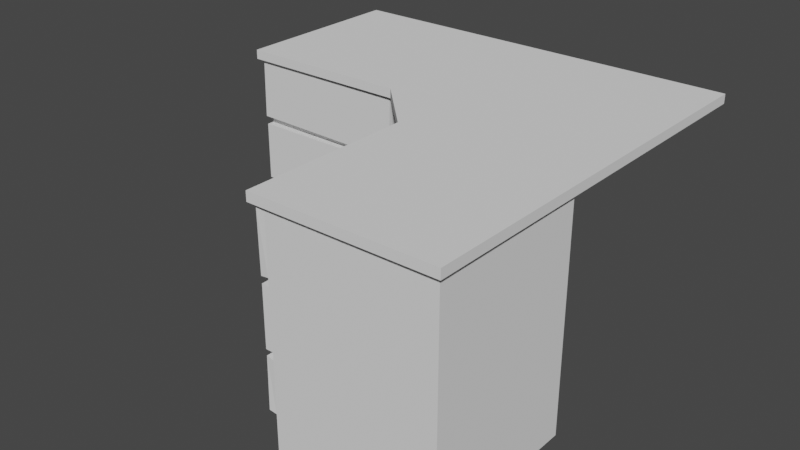 # Source: Cabinet5.blend  (saved by Blender 2.83.19; exported with 4.5.12 LTS)
import bpy
from mathutils import Matrix  # noqa: F401  (used for matrix-valued properties, if any)

bpy.ops.wm.read_factory_settings(use_empty=True)
scene = bpy.context.scene
scene.name = 'Scene'

# ---- collections
col_collection = bpy.data.collections.new('Collection'); scene.collection.children.link(col_collection)

# ---- world
world_world = bpy.data.worlds.new('World'); scene.world = world_world
world_world.use_nodes = True; world_world.node_tree.nodes.clear()
_N = world_world.node_tree.nodes; _L = world_world.node_tree.links
n0 = _N.new('ShaderNodeOutputWorld'); n0.name = 'World Output'; n0.location = (300, 300)
n1 = _N.new('ShaderNodeBackground'); n1.name = 'Background'; n1.location = (10, 300)
n1.inputs[0].default_value = (0.05088, 0.05088, 0.05088, 1.0)
_L.new(n1.outputs[0], n0.inputs[0])
n0.is_active_output = True
world_world.color = (0.05088, 0.05088, 0.05088)
world_world.use_sun_shadow = False
world_world.sun_shadow_jitter_overblur = 0.0

# ---- meshes
me_cube_001 = bpy.data.meshes.new('Cube.001')
me_cube_001.from_pydata([(-2.997, -0.7973, 2.203), (-2.997, -0.7973, 2.997), (-2.997, 1.397, 2.203), (-2.997, 1.397, 2.997), (-0.8027, -0.7973, 2.203), (-0.8027, -0.7973, 2.997), (-0.8027, 1.397, 2.203), (-0.8027, 1.397, 2.997), (-3.003, -0.9073, 2.219), (-2.991, -0.9073, 3.013), (-0.8086, -0.9073, 2.187), (-0.7971, -0.9073, 2.981), (-2.997, -0.7973, 2.103), (-2.997, 1.397, 2.103), (-0.8027, -0.7973, 2.103), (-0.8027, 1.397, 2.103), (-2.997, -0.7973, 1.303), (-2.997, 1.397, 1.303), (-0.8027, -0.7973, 1.303), (-0.8027, 1.397, 1.303), (-2.997, -0.7973, 1.203), (-2.997, 1.397, 1.203), (-0.8027, -0.7973, 1.203), (-0.8027, 1.397, 1.203), (-2.997, -0.7973, 0.5027), (-2.997, 1.397, 0.5027), (-0.8027, -0.7973, 0.5027), (-0.8027, 1.397, 0.5027), (-2.997, -0.7973, 0.4027), (-2.997, 1.397, 0.4027), (-0.8027, -0.7973, 0.4027), (-0.8027, 1.397, 0.4027), (-2.997, -0.7973, 0.002715), (-2.997, 1.397, 0.002715), (-0.8027, -0.7973, 0.002715), (-0.8027, 1.397, 0.002715), (-2.997, -0.8973, 2.103), (-0.8027, -0.8973, 2.103), (-2.997, -0.8973, 1.303), (-0.8027, -0.8973, 1.303), (-3.002, -0.8973, 1.187), (-0.8079, -0.8973, 1.219), (-2.992, -0.8973, 0.4869), (-0.7978, -0.8973, 0.5186), (-2.997, -0.7973, 3.037), (-2.997, 1.397, 3.037), (-0.8027, -0.7973, 3.037), (-0.8027, 1.397, 3.037), (0.2029, -1.803, 2.203), (0.2029, -1.803, 2.997), (2.397, -1.803, 2.203), (2.397, -1.803, 2.997), (0.2029, -3.997, 2.203), (0.2029, -3.997, 2.997), (2.397, -3.997, 2.203), (2.397, -3.997, 2.997), (0.09287, -1.797, 2.219), (0.09287, -1.809, 3.013), (0.09287, -3.992, 2.187), (0.09287, -4.003, 2.981), (0.2029, -1.803, 2.103), (2.397, -1.803, 2.103), (0.2029, -3.997, 2.103), (2.397, -3.997, 2.103), (0.2029, -1.803, 1.303), (2.397, -1.803, 1.303), (0.2029, -3.997, 1.303), (2.397, -3.997, 1.303), (0.2029, -1.803, 1.203), (2.397, -1.803, 1.203), (0.2029, -3.997, 1.203), (2.397, -3.997, 1.203), (0.2029, -1.803, 0.5027), (2.397, -1.803, 0.5027), (0.2029, -3.997, 0.5027), (2.397, -3.997, 0.5027), (0.2029, -1.803, 0.4027), (2.397, -1.803, 0.4027), (0.2029, -3.997, 0.4027), (2.397, -3.997, 0.4027), (0.2029, -1.803, 0.002715), (2.397, -1.803, 0.002715), (0.2029, -3.997, 0.002715), (2.397, -3.997, 0.002715), (0.1029, -1.803, 2.103), (0.1029, -3.997, 2.103), (0.1029, -1.803, 1.303), (0.1029, -3.997, 1.303), (0.1029, -1.798, 1.187), (0.1029, -3.992, 1.219), (0.1029, -1.808, 0.4869), (0.1029, -4.002, 0.5186), (0.2029, -1.803, 3.037), (2.397, -1.803, 3.037), (0.2029, -3.997, 3.037), (2.397, -3.997, 3.037), (-3.063, -0.9625, 3.037), (-3.063, -0.9625, 3.162), (-3.063, 1.462, 3.037), (-0.7375, -0.9625, 3.037), (-0.7375, -0.9625, 3.162), (-0.7375, 1.462, 3.037), (-0.7375, 1.462, 3.162), (-3.063, 1.462, 3.162), (0.03333, -1.743, 3.037), (0.03333, -1.743, 3.162), (2.458, -1.743, 3.037), (0.03333, -4.068, 3.037), (0.03333, -4.068, 3.162), (2.458, -4.068, 3.162), (2.458, -1.743, 3.162), (2.458, -4.068, 3.037), (2.458, 1.462, 3.037), (2.458, 1.462, 3.162)], [], [(0, 1, 3, 2), (2, 3, 7, 6), (4, 5, 11, 10), (7, 3, 45, 47), (10, 11, 9, 8), (1, 0, 8, 9), (0, 4, 10, 8), (5, 1, 9, 11), (12, 13, 17, 16), (4, 0, 12, 14), (2, 6, 15, 13), (0, 2, 13, 12), (18, 16, 20, 22), (16, 18, 39, 38), (13, 15, 19, 17), (17, 19, 23, 21), (16, 17, 21, 20), (26, 24, 28, 30), (20, 21, 25, 24), (20, 24, 42, 40), (21, 23, 27, 25), (29, 31, 35, 33), (25, 27, 31, 29), (24, 25, 29, 28), (33, 35, 34, 32), (28, 29, 33, 32), (30, 28, 32, 34), (37, 36, 38, 39), (14, 12, 36, 37), (18, 14, 37, 39), (12, 16, 38, 36), (41, 40, 42, 43), (24, 26, 43, 42), (22, 20, 40, 41), (26, 22, 41, 43), (47, 45, 44, 46), (3, 1, 44, 45), (1, 5, 46, 44), (46, 5, 7, 47), (6, 7, 5, 4), (22, 26, 27, 23), (35, 31, 30, 34), (30, 31, 27, 26), (18, 19, 15, 14), (22, 23, 19, 18), (4, 14, 15, 6), (48, 49, 51, 50), (50, 51, 55, 54), (52, 53, 59, 58), (55, 51, 93, 95), (58, 59, 57, 56), (49, 48, 56, 57), (48, 52, 58, 56), (53, 49, 57, 59), (60, 61, 65, 64), (52, 48, 60, 62), (50, 54, 63, 61), (48, 50, 61, 60), (66, 64, 68, 70), (64, 66, 87, 86), (61, 63, 67, 65), (65, 67, 71, 69), (64, 65, 69, 68), (74, 72, 76, 78), (68, 69, 73, 72), (68, 72, 90, 88), (69, 71, 75, 73), (77, 79, 83, 81), (73, 75, 79, 77), (72, 73, 77, 76), (81, 83, 82, 80), (76, 77, 81, 80), (78, 76, 80, 82), (85, 84, 86, 87), (62, 60, 84, 85), (66, 62, 85, 87), (60, 64, 86, 84), (89, 88, 90, 91), (72, 74, 91, 90), (70, 68, 88, 89), (74, 70, 89, 91), (95, 93, 92, 94), (51, 49, 92, 93), (49, 53, 94, 92), (94, 53, 55, 95), (54, 55, 53, 52), (70, 74, 75, 71), (83, 79, 78, 82), (78, 79, 75, 74), (66, 67, 63, 62), (70, 71, 67, 66), (52, 62, 63, 54), (96, 97, 103, 98), (98, 103, 102, 101), (101, 102, 100, 99), (99, 100, 97, 96), (98, 101, 99, 96), (102, 103, 97, 100), (99, 104, 106, 112, 101), (104, 105, 110, 106), (106, 110, 109, 111), (111, 109, 108, 107), (107, 108, 105, 104), (106, 111, 107, 104), (109, 110, 105, 108), (113, 102, 100, 105, 110), (106, 110, 113, 112), (102, 101, 112, 113), (105, 100, 99, 104)])
_uv = me_cube_001.uv_layers.new(name='UVMap')
_uv.uv.foreach_set('vector', [0.375, 0.0, 0.625, 0.0, 0.625, 0.25, 0.375, 0.25, 0.375, 0.25, 0.625, 0.25, 0.625, 0.5, 0.375, 0.5, 0.375, 0.75, 0.625, 0.75, 0.625, 0.75, 0.375, 0.75, 0.625, 0.5, 0.625, 0.25, 0.625, 0.25, 0.625, 0.5, 0.375, 0.75, 0.625, 0.75, 0.625, 1.0, 0.375, 1.0, 0.625, 0.0, 0.375, 0.0, 0.375, 0.0, 0.625, 0.0, 0.125, 0.75, 0.375, 0.75, 0.375, 0.75, 0.125, 0.75, 0.625, 0.75, 0.875, 0.75, 0.875, 0.75, 0.625, 0.75, 0.375, 0.0, 0.375, 0.25, 0.375, 0.25, 0.375, 0.0, 0.375, 0.75, 0.125, 0.75, 0.125, 0.75, 0.375, 0.75, 0.375, 0.25, 0.375, 0.5, 0.375, 0.5, 0.375, 0.25, 0.375, 0.0, 0.375, 0.25, 0.375, 0.25, 0.375, 0.0, 0.375, 0.75, 0.125, 0.75, 0.125, 0.75, 0.375, 0.75, 0.125, 0.75, 0.375, 0.75, 0.375, 0.75, 0.125, 0.75, 0.375, 0.25, 0.375, 0.5, 0.375, 0.5, 0.375, 0.25, 0.375, 0.25, 0.375, 0.5, 0.375, 0.5, 0.375, 0.25, 0.375, 0.0, 0.375, 0.25, 0.375, 0.25, 0.375, 0.0, 0.375, 0.75, 0.125, 0.75, 0.125, 0.75, 0.375, 0.75, 0.375, 0.0, 0.375, 0.25, 0.375, 0.25, 0.375, 0.0, 0.375, 0.0, 0.375, 0.0, 0.375, 0.0, 0.375, 0.0, 0.375, 0.25, 0.375, 0.5, 0.375, 0.5, 0.375, 0.25, 0.375, 0.25, 0.375, 0.5, 0.375, 0.5, 0.375, 0.25, 0.375, 0.25, 0.375, 0.5, 0.375, 0.5, 0.375, 0.25, 0.375, 0.0, 0.375, 0.25, 0.375, 0.25, 0.375, 0.0, 0.125, 0.5, 0.375, 0.5, 0.375, 0.75, 0.125, 0.75, 0.375, 0.0, 0.375, 0.25, 0.375, 0.25, 0.375, 0.0, 0.375, 0.75, 0.125, 0.75, 0.125, 0.75, 0.375, 0.75, 0.375, 0.75, 0.125, 0.75, 0.125, 0.75, 0.375, 0.75, 0.375, 0.75, 0.125, 0.75, 0.125, 0.75, 0.375, 0.75, 0.375, 0.75, 0.375, 0.75, 0.375, 0.75, 0.375, 0.75, 0.375, 0.0, 0.375, 0.0, 0.375, 0.0, 0.375, 0.0, 0.375, 0.75, 0.125, 0.75, 0.125, 0.75, 0.375, 0.75, 0.125, 0.75, 0.375, 0.75, 0.375, 0.75, 0.125, 0.75, 0.375, 0.75, 0.125, 0.75, 0.125, 0.75, 0.375, 0.75, 0.375, 0.75, 0.375, 0.75, 0.375, 0.75, 0.375, 0.75, 0.625, 0.5, 0.875, 0.5, 0.875, 0.75, 0.625, 0.75, 0.625, 0.25, 0.625, 0.0, 0.625, 0.0, 0.625, 0.25, 0.875, 0.75, 0.625, 0.75, 0.625, 0.75, 0.875, 0.75, 0.625, 0.75, 0.625, 0.75, 0.625, 0.5, 0.625, 0.5, 0.375, 0.5, 0.625, 0.5, 0.625, 0.75, 0.375, 0.75, 0.375, 0.75, 0.375, 0.75, 0.375, 0.5, 0.375, 0.5, 0.375, 0.5, 0.375, 0.5, 0.375, 0.75, 0.375, 0.75, 0.375, 0.75, 0.375, 0.5, 0.375, 0.5, 0.375, 0.75, 0.375, 0.75, 0.375, 0.5, 0.375, 0.5, 0.375, 0.75, 0.375, 0.75, 0.375, 0.5, 0.375, 0.5, 0.375, 0.75, 0.375, 0.75, 0.375, 0.75, 0.375, 0.5, 0.375, 0.5, 0.375, 0.0, 0.625, 0.0, 0.625, 0.25, 0.375, 0.25, 0.375, 0.25, 0.625, 0.25, 0.625, 0.5, 0.375, 0.5, 0.375, 0.75, 0.625, 0.75, 0.625, 0.75, 0.375, 0.75, 0.625, 0.5, 0.625, 0.25, 0.625, 0.25, 0.625, 0.5, 0.375, 0.75, 0.625, 0.75, 0.625, 1.0, 0.375, 1.0, 0.625, 0.0, 0.375, 0.0, 0.375, 0.0, 0.625, 0.0, 0.125, 0.75, 0.375, 0.75, 0.375, 0.75, 0.125, 0.75, 0.625, 0.75, 0.875, 0.75, 0.875, 0.75, 0.625, 0.75, 0.375, 0.0, 0.375, 0.25, 0.375, 0.25, 0.375, 0.0, 0.375, 0.75, 0.125, 0.75, 0.125, 0.75, 0.375, 0.75, 0.375, 0.25, 0.375, 0.5, 0.375, 0.5, 0.375, 0.25, 0.375, 0.0, 0.375, 0.25, 0.375, 0.25, 0.375, 0.0, 0.375, 0.75, 0.125, 0.75, 0.125, 0.75, 0.375, 0.75, 0.125, 0.75, 0.375, 0.75, 0.375, 0.75, 0.125, 0.75, 0.375, 0.25, 0.375, 0.5, 0.375, 0.5, 0.375, 0.25, 0.375, 0.25, 0.375, 0.5, 0.375, 0.5, 0.375, 0.25, 0.375, 0.0, 0.375, 0.25, 0.375, 0.25, 0.375, 0.0, 0.375, 0.75, 0.125, 0.75, 0.125, 0.75, 0.375, 0.75, 0.375, 0.0, 0.375, 0.25, 0.375, 0.25, 0.375, 0.0, 0.375, 0.0, 0.375, 0.0, 0.375, 0.0, 0.375, 0.0, 0.375, 0.25, 0.375, 0.5, 0.375, 0.5, 0.375, 0.25, 0.375, 0.25, 0.375, 0.5, 0.375, 0.5, 0.375, 0.25, 0.375, 0.25, 0.375, 0.5, 0.375, 0.5, 0.375, 0.25, 0.375, 0.0, 0.375, 0.25, 0.375, 0.25, 0.375, 0.0, 0.125, 0.5, 0.375, 0.5, 0.375, 0.75, 0.125, 0.75, 0.375, 0.0, 0.375, 0.25, 0.375, 0.25, 0.375, 0.0, 0.375, 0.75, 0.125, 0.75, 0.125, 0.75, 0.375, 0.75, 0.375, 0.75, 0.125, 0.75, 0.125, 0.75, 0.375, 0.75, 0.375, 0.75, 0.125, 0.75, 0.125, 0.75, 0.375, 0.75, 0.375, 0.75, 0.375, 0.75, 0.375, 0.75, 0.375, 0.75, 0.375, 0.0, 0.375, 0.0, 0.375, 0.0, 0.375, 0.0, 0.375, 0.75, 0.125, 0.75, 0.125, 0.75, 0.375, 0.75, 0.125, 0.75, 0.375, 0.75, 0.375, 0.75, 0.125, 0.75, 0.375, 0.75, 0.125, 0.75, 0.125, 0.75, 0.375, 0.75, 0.375, 0.75, 0.375, 0.75, 0.375, 0.75, 0.375, 0.75, 0.625, 0.5, 0.875, 0.5, 0.875, 0.75, 0.625, 0.75, 0.625, 0.25, 0.625, 0.0, 0.625, 0.0, 0.625, 0.25, 0.875, 0.75, 0.625, 0.75, 0.625, 0.75, 0.875, 0.75, 0.625, 0.75, 0.625, 0.75, 0.625, 0.5, 0.625, 0.5, 0.375, 0.5, 0.625, 0.5, 0.625, 0.75, 0.375, 0.75, 0.375, 0.75, 0.375, 0.75, 0.375, 0.5, 0.375, 0.5, 0.375, 0.5, 0.375, 0.5, 0.375, 0.75, 0.375, 0.75, 0.375, 0.75, 0.375, 0.5, 0.375, 0.5, 0.375, 0.75, 0.375, 0.75, 0.375, 0.5, 0.375, 0.5, 0.375, 0.75, 0.375, 0.75, 0.375, 0.5, 0.375, 0.5, 0.375, 0.75, 0.375, 0.75, 0.375, 0.75, 0.375, 0.5, 0.375, 0.5, 0.375, 0.0, 0.625, 0.0, 0.625, 0.25, 0.375, 0.25, 0.375, 0.25, 0.625, 0.25, 0.625, 0.5, 0.375, 0.5, 0.375, 0.5, 0.625, 0.5, 0.625, 0.75, 0.375, 0.75, 0.375, 0.75, 0.625, 0.75, 0.625, 1.0, 0.375, 1.0, 0.125, 0.5, 0.375, 0.5, 0.375, 0.75, 0.125, 0.75, 0.625, 0.5, 0.875, 0.5, 0.875, 0.75, 0.625, 0.75, 0.0, 0.0, 0.0, 0.0, 0.0, 0.0, 0.0, 0.0, 0.0, 0.0, 0.375, 0.0, 0.625, 0.0, 0.625, 0.25, 0.375, 0.25, 0.375, 0.25, 0.625, 0.25, 0.625, 0.5, 0.375, 0.5, 0.375, 0.5, 0.625, 0.5, 0.625, 0.75, 0.375, 0.75, 0.375, 0.75, 0.625, 0.75, 0.625, 1.0, 0.375, 1.0, 0.125, 0.5, 0.375, 0.5, 0.375, 0.75, 0.125, 0.75, 0.625, 0.5, 0.875, 0.5, 0.875, 0.75, 0.625, 0.75, 0.0, 0.0, 0.0, 0.0, 0.0, 0.0, 0.0, 0.0, 0.0, 0.0, 0.375, 0.25, 0.625, 0.25, 0.625, 0.25, 0.375, 0.25, 0.625, 0.5, 0.375, 0.5, 0.375, 0.25, 0.625, 0.25, 0.0, 0.0, 0.0, 0.0, 0.0, 0.0, 0.0, 0.0])
me_cube_001.use_remesh_fix_poles = True
me_cube_001.use_remesh_preserve_attributes = False
me_cube_001.use_mirror_vertex_groups = False
me_cube_001.update()

# ---- objects
ob_cube = bpy.data.objects.new('Cube', me_cube_001)

# ---- transforms, parenting, visibility, modifiers, constraints
ob_cube.location = (0.0, 0.0, 0.0)
ob_cube.lineart.crease_threshold = 0.0

# ---- collection membership
col_collection.objects.link(ob_cube)

# ---- scene / render settings (as saved in the file)
scene.frame_start = 1; scene.frame_end = 250; scene.frame_set(1)
scene.render.engine = 'BLENDER_EEVEE_NEXT'
scene.cycles.use_denoising = False
scene.cycles.samples = 128
scene.cycles.sampling_pattern = 'TABULATED_SOBOL'
scene.cycles.use_adaptive_sampling = False
scene.cycles.use_light_tree = False
scene.view_settings.view_transform = 'Filmic'
bpy.context.view_layer.update()

# ---- added for rendering (the .blend has no active camera and no usable light): camera, sun
cam_auto = bpy.data.cameras.new('AutoCamera')
cam_auto.lens = 50.0
cam_auto.sensor_width = 36.0
cam_auto.clip_end = 1000.0
ob_auto_camera = bpy.data.objects.new('AutoCamera', cam_auto)
scene.collection.objects.link(ob_auto_camera)
ob_auto_camera.location = (7.49696, -10.6618, 7.82184)
ob_auto_camera.rotation_euler = (1.09748, -7.21219e-08, 0.694738)
scene.camera = ob_auto_camera
light_auto_sun = bpy.data.lights.new('AutoSun', 'SUN')
light_auto_sun.energy = 3.0
light_auto_sun.angle = 0.0523599
ob_auto_sun = bpy.data.objects.new('AutoSun', light_auto_sun)
scene.collection.objects.link(ob_auto_sun)
ob_auto_sun.rotation_euler = (0.872665, 0.174533, 0.523599)
bpy.context.view_layer.update()
